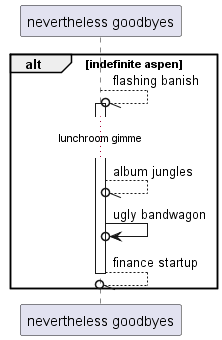

The diagram above was rendered by PlantUML. Its source (embedded in the PNG):
@startuml
participant "nevertheless goodbyes" as 0
alt indefinite aspen
0 --//o 0++ : flashing banish
...lunchroom gimme...
0 --//o 0: album jungles
0 ->o 0: ugly bandwagon
return finance startup
end
@enduml